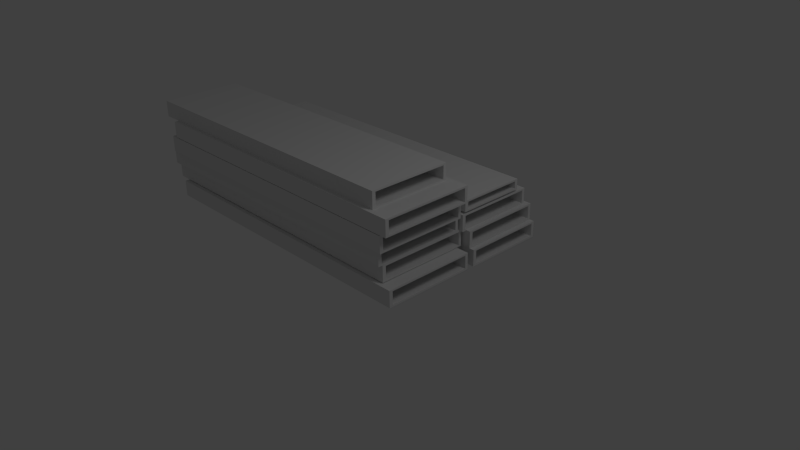 # Source: ScaffoldStack.blend  (saved by Blender 2.63.0; exported with 4.5.12 LTS)
import bpy
from mathutils import Matrix  # noqa: F401  (used for matrix-valued properties, if any)

bpy.ops.wm.read_factory_settings(use_empty=True)
scene = bpy.context.scene
scene.name = 'Scene'

# ---- collections
col_collection_1 = bpy.data.collections.new('Collection 1'); scene.collection.children.link(col_collection_1)

# ---- materials (node trees are filled in below, after node groups)
mat_material = bpy.data.materials.new('Material')
mat_material.alpha_threshold = 0.0
mat_material.use_transparent_shadow = False
mat_material.roughness = 0.5
mat_material.line_color = (0.0, 0.0, 0.0, 1.0)

# ---- material node trees

# ---- world
world_world = bpy.data.worlds.new('World'); scene.world = world_world
world_world.color = (0.05088, 0.05088, 0.05088)
world_world.use_sun_shadow = False
world_world.sun_shadow_jitter_overblur = 0.0
world_world.cycles.sampling_method = 'MANUAL'
world_world.cycles.sample_map_resolution = 256

# ---- cameras
cam_camera = bpy.data.cameras.new('Camera')
cam_camera.clip_end = 100.0
cam_camera.lens = 35.0
cam_camera.sensor_width = 32.0
cam_camera.sensor_height = 18.0
cam_camera.ortho_scale = 7.314
cam_camera.dof.focus_distance = 0.0
cam_camera.dof.aperture_fstop = 128.0

# ---- lights
light_lamp = bpy.data.lights.new('Lamp', 'POINT')
light_lamp.transmission_factor = 0.0
light_lamp.cutoff_distance = 30.0
light_lamp.energy = 100.0
light_lamp.shadow_buffer_clip_start = 1.001
light_lamp.shadow_soft_size = 1.0
light_lamp.shadow_maximum_resolution = 0.006
light_lamp.use_absolute_resolution = True
light_lamp.cycles.use_multiple_importance_sampling = False

# ---- meshes
me_cube = bpy.data.meshes.new('Cube')
me_cube.from_pydata([(1.0, 0.3369, -0.09335), (1.0, -1.0, -0.09335), (-3.495, -1.0, -0.09335), (-3.495, 0.3369, -0.09335), (1.0, 0.3369, 0.1413), (1.0, -1.0, 0.1413), (-3.495, -1.0, 0.1413), (-3.495, 0.3369, 0.1413), (1.0, 0.2942, -0.06884), (1.0, -0.9493, -0.06884), (1.0, 0.2942, 0.1168), (1.0, -0.9493, 0.1168), (-3.499, 0.2942, -0.06884), (-3.499, -0.9493, -0.06884), (-3.495, 0.2999, 0.1158), (-3.499, -0.9493, 0.1168), (0.8229, 0.3973, 0.1515), (0.8229, -0.9396, 0.1515), (-3.672, -0.9396, 0.1515), (-3.672, 0.3973, 0.1515), (0.8229, 0.3973, 0.3861), (0.8229, -0.9396, 0.3861), (-3.672, -0.9396, 0.3861), (-3.672, 0.3973, 0.3861), (0.8229, 0.3546, 0.176), (0.8229, -0.8889, 0.176), (0.8229, 0.3546, 0.3616), (0.8229, -0.8889, 0.3616), (-3.676, 0.3546, 0.176), (-3.676, -0.8889, 0.176), (-3.672, 0.3603, 0.3606), (-3.676, -0.8889, 0.3616), (0.8229, 0.3336, 0.3863), (0.8229, -1.003, 0.3863), (-3.672, -1.003, 0.3863), (-3.672, 0.3336, 0.3863), (0.8229, 0.3336, 0.621), (0.8229, -1.003, 0.621), (-3.672, -1.003, 0.621), (-3.672, 0.3336, 0.621), (0.8229, 0.2909, 0.4108), (0.8229, -0.9526, 0.4108), (0.8229, 0.2909, 0.5965), (0.8229, -0.9526, 0.5965), (-3.676, 0.2909, 0.4108), (-3.676, -0.9526, 0.4108), (-3.672, 0.2965, 0.5954), (-3.676, -0.9526, 0.5965), (0.9206, 0.2751, 0.6145), (0.9206, -1.062, 0.6145), (-3.574, -1.062, 0.6145), (-3.574, 0.2751, 0.6145), (0.9206, 0.2751, 0.8492), (0.9206, -1.062, 0.8492), (-3.574, -1.062, 0.8492), (-3.574, 0.2751, 0.8492), (0.9206, 0.2324, 0.639), (0.9206, -1.011, 0.639), (0.9206, 0.2324, 0.8247), (0.9206, -1.011, 0.8247), (-3.578, 0.2324, 0.639), (-3.578, -1.011, 0.639), (-3.574, 0.238, 0.8237), (-3.578, -1.011, 0.8247), (1.023, 0.2751, 0.8579), (1.023, -1.062, 0.8579), (-3.472, -1.062, 0.8579), (-3.472, 0.2751, 0.8579), (1.023, 0.2751, 1.093), (1.023, -1.062, 1.093), (-3.472, -1.062, 1.093), (-3.472, 0.2751, 1.093), (1.023, 0.2324, 0.8824), (1.023, -1.011, 0.8824), (1.023, 0.2324, 1.068), (1.023, -1.011, 1.068), (-3.476, 0.2324, 0.8824), (-3.476, -1.011, 0.8824), (-3.472, 0.238, 1.067), (-3.476, -1.011, 1.068), (0.7384, 0.1939, 1.093), (0.7384, -0.9972, 1.093), (-3.756, -0.9972, 1.093), (-3.756, 0.1939, 1.093), (0.7384, 0.1939, 1.327), (0.7384, -0.9972, 1.327), (-3.756, -0.9972, 1.327), (-3.756, 0.1939, 1.327), (0.7384, 0.1512, 1.117), (0.7384, -0.9465, 1.117), (0.7384, 0.1512, 1.303), (0.7384, -0.9465, 1.303), (-3.76, 0.1512, 1.117), (-3.76, -0.9465, 1.117), (-3.756, 0.1569, 1.302), (-3.76, -0.9465, 1.303), (1.012, 1.622, -0.08876), (1.012, 0.4309, -0.08876), (-3.483, 0.4309, -0.08876), (-3.483, 1.622, -0.08876), (1.012, 1.622, 0.1459), (1.012, 0.4309, 0.1459), (-3.483, 0.4309, 0.1459), (-3.483, 1.622, 0.1459), (1.012, 1.579, -0.06425), (1.012, 0.4816, -0.06425), (1.012, 1.579, 0.1214), (1.012, 0.4816, 0.1214), (-3.487, 1.579, -0.06425), (-3.487, 0.4816, -0.06425), (-3.483, 1.585, 0.1204), (-3.487, 0.4816, 0.1214), (0.9402, 1.622, 0.1486), (0.9402, 0.4309, 0.1486), (-3.555, 0.4309, 0.1486), (-3.555, 1.622, 0.1486), (0.9402, 1.622, 0.3833), (0.9402, 0.4309, 0.3833), (-3.555, 0.4309, 0.3833), (-3.555, 1.622, 0.3833), (0.9402, 1.579, 0.1731), (0.9402, 0.4816, 0.1731), (0.9402, 1.579, 0.3588), (0.9402, 0.4816, 0.3588), (-3.558, 1.579, 0.1731), (-3.558, 0.4816, 0.1731), (-3.555, 1.585, 0.3577), (-3.558, 0.4816, 0.3588), (0.8745, 1.557, 0.3743), (0.8745, 0.3659, 0.3743), (-3.62, 0.3659, 0.3743), (-3.62, 1.557, 0.3743), (0.8745, 1.557, 0.609), (0.8745, 0.3659, 0.609), (-3.62, 0.3659, 0.609), (-3.62, 1.557, 0.609), (0.8745, 1.514, 0.3988), (0.8745, 0.4166, 0.3988), (0.8745, 1.514, 0.5845), (0.8745, 0.4166, 0.5845), (-3.624, 1.514, 0.3988), (-3.624, 0.4166, 0.3988), (-3.62, 1.52, 0.5834), (-3.624, 0.4166, 0.5845), (0.8745, 1.399, 0.6362), (0.8745, 0.4079, 0.6362), (-3.62, 0.4079, 0.6362), (-3.62, 1.399, 0.6362), (0.8745, 1.399, 0.7889), (0.8745, 0.4079, 0.7889), (-3.62, 0.4079, 0.7889), (-3.62, 1.399, 0.7889), (0.8745, 1.356, 0.6607), (0.8745, 0.4586, 0.6607), (0.8745, 1.356, 0.7644), (0.8745, 0.4586, 0.7644), (-3.624, 1.356, 0.6607), (-3.624, 0.4586, 0.6607), (-3.62, 1.362, 0.7634), (-3.624, 0.4586, 0.7644)], [], [(0, 1, 2, 3), (4, 7, 6, 5), (0, 4, 10, 8), (1, 5, 6, 2), (13, 12, 3, 2), (4, 0, 3, 7), (8, 10, 14, 12), (8, 9, 1, 0), (9, 11, 5, 1), (4, 5, 11, 10), (13, 15, 11, 9), (10, 11, 15, 14), (12, 13, 9, 8), (6, 7, 14, 15), (2, 6, 15, 13), (12, 14, 7, 3), (16, 17, 18, 19), (20, 23, 22, 21), (16, 20, 26, 24), (17, 21, 22, 18), (29, 28, 19, 18), (20, 16, 19, 23), (24, 26, 30, 28), (24, 25, 17, 16), (25, 27, 21, 17), (20, 21, 27, 26), (29, 31, 27, 25), (26, 27, 31, 30), (28, 29, 25, 24), (22, 23, 30, 31), (18, 22, 31, 29), (28, 30, 23, 19), (32, 33, 34, 35), (36, 39, 38, 37), (32, 36, 42, 40), (33, 37, 38, 34), (45, 44, 35, 34), (36, 32, 35, 39), (40, 42, 46, 44), (40, 41, 33, 32), (41, 43, 37, 33), (36, 37, 43, 42), (45, 47, 43, 41), (42, 43, 47, 46), (44, 45, 41, 40), (38, 39, 46, 47), (34, 38, 47, 45), (44, 46, 39, 35), (48, 49, 50, 51), (52, 55, 54, 53), (48, 52, 58, 56), (49, 53, 54, 50), (61, 60, 51, 50), (52, 48, 51, 55), (56, 58, 62, 60), (56, 57, 49, 48), (57, 59, 53, 49), (52, 53, 59, 58), (61, 63, 59, 57), (58, 59, 63, 62), (60, 61, 57, 56), (54, 55, 62, 63), (50, 54, 63, 61), (60, 62, 55, 51), (64, 65, 66, 67), (68, 71, 70, 69), (64, 68, 74, 72), (65, 69, 70, 66), (77, 76, 67, 66), (68, 64, 67, 71), (72, 74, 78, 76), (72, 73, 65, 64), (73, 75, 69, 65), (68, 69, 75, 74), (77, 79, 75, 73), (74, 75, 79, 78), (76, 77, 73, 72), (70, 71, 78, 79), (66, 70, 79, 77), (76, 78, 71, 67), (80, 81, 82, 83), (84, 87, 86, 85), (80, 84, 90, 88), (81, 85, 86, 82), (93, 92, 83, 82), (84, 80, 83, 87), (88, 90, 94, 92), (88, 89, 81, 80), (89, 91, 85, 81), (84, 85, 91, 90), (93, 95, 91, 89), (90, 91, 95, 94), (92, 93, 89, 88), (86, 87, 94, 95), (82, 86, 95, 93), (92, 94, 87, 83), (96, 97, 98, 99), (100, 103, 102, 101), (96, 100, 106, 104), (97, 101, 102, 98), (109, 108, 99, 98), (100, 96, 99, 103), (104, 106, 110, 108), (104, 105, 97, 96), (105, 107, 101, 97), (100, 101, 107, 106), (109, 111, 107, 105), (106, 107, 111, 110), (108, 109, 105, 104), (102, 103, 110, 111), (98, 102, 111, 109), (108, 110, 103, 99), (112, 113, 114, 115), (116, 119, 118, 117), (112, 116, 122, 120), (113, 117, 118, 114), (125, 124, 115, 114), (116, 112, 115, 119), (120, 122, 126, 124), (120, 121, 113, 112), (121, 123, 117, 113), (116, 117, 123, 122), (125, 127, 123, 121), (122, 123, 127, 126), (124, 125, 121, 120), (118, 119, 126, 127), (114, 118, 127, 125), (124, 126, 119, 115), (128, 129, 130, 131), (132, 135, 134, 133), (128, 132, 138, 136), (129, 133, 134, 130), (141, 140, 131, 130), (132, 128, 131, 135), (136, 138, 142, 140), (136, 137, 129, 128), (137, 139, 133, 129), (132, 133, 139, 138), (141, 143, 139, 137), (138, 139, 143, 142), (140, 141, 137, 136), (134, 135, 142, 143), (130, 134, 143, 141), (140, 142, 135, 131), (144, 145, 146, 147), (148, 151, 150, 149), (144, 148, 154, 152), (145, 149, 150, 146), (157, 156, 147, 146), (148, 144, 147, 151), (152, 154, 158, 156), (152, 153, 145, 144), (153, 155, 149, 145), (148, 149, 155, 154), (157, 159, 155, 153), (154, 155, 159, 158), (156, 157, 153, 152), (150, 151, 158, 159), (146, 150, 159, 157), (156, 158, 151, 147)])
_uv = me_cube.uv_layers.new(name='UVMap')
_uv.uv.foreach_set('vector', [0.6521, 0.4394, 0.6458, 0.4647, 0.4554, 0.4647, 0.4491, 0.4394, 0.7406, 0.432, 0.5924, 0.432, 0.5924, 0.3879, 0.7406, 0.3879, 0.5945, 0.3107, 0.5945, 0.3185, 0.5931, 0.3177, 0.5931, 0.3115, 0.5949, 0.3879, 0.5949, 0.3802, 0.7431, 0.3802, 0.7431, 0.3879, 0.4524, 0.432, 0.4411, 0.4544, 0.4491, 0.4394, 0.4554, 0.4647, 0.5945, 0.3185, 0.5945, 0.3107, 0.7426, 0.3108, 0.7426, 0.3185, 0.5931, 0.3115, 0.5931, 0.3177, 0.4449, 0.3176, 0.4448, 0.3115, 0.66, 0.4544, 0.6487, 0.432, 0.6458, 0.4647, 0.6521, 0.4394, 0.5932, 0.3871, 0.5932, 0.381, 0.5949, 0.3802, 0.5949, 0.3879, 0.5508, 0.3802, 0.5949, 0.3802, 0.5932, 0.381, 0.5522, 0.381, 0.445, 0.3871, 0.445, 0.381, 0.5932, 0.381, 0.5932, 0.3871, 0.4434, 0.431, 0.4433, 0.39, 0.5916, 0.3896, 0.5916, 0.4308, 0.4411, 0.4544, 0.4524, 0.432, 0.6487, 0.432, 0.66, 0.4544, 0.5924, 0.3879, 0.5924, 0.432, 0.5916, 0.4308, 0.5916, 0.3896, 0.4433, 0.3879, 0.4433, 0.3802, 0.445, 0.381, 0.445, 0.3871, 0.4448, 0.3115, 0.4449, 0.3176, 0.4437, 0.3185, 0.4433, 0.3108, 0.01455, 0.3515, 0.01417, 0.3517, 0.01316, 0.3487, 0.01387, 0.3506, 0.4433, 0.432, 0.03189, 0.3941, 0.03557, 0.3107, 0.4433, 0.3107, 0.01455, 0.3515, 0.0146, 0.352, 0.01455, 0.352, 0.01455, 0.3516, 0.01417, 0.3517, 0.01417, 0.3517, 0.01434, 0.3519, 0.01433, 0.3519, 0.01792, 0.3487, 0.01823, 0.3519, 0.01387, 0.3506, 0.01316, 0.3487, 0.0146, 0.352, 0.01455, 0.3515, 0.02351, 0.3506, 0.02356, 0.351, 0.01455, 0.3516, 0.01455, 0.352, 0.01763, 0.3512, 0.02026, 0.3553, 0.01455, 0.3516, 0.01446, 0.3518, 0.01417, 0.3517, 0.01455, 0.3515, 0.01446, 0.3518, 0.01418, 0.3517, 0.01417, 0.3517, 0.01417, 0.3517, 0.0146, 0.352, 0.01417, 0.3517, 0.01418, 0.3517, 0.01455, 0.352, 0.01958, 0.3457, 0.01529, 0.3487, 0.01418, 0.3517, 0.01446, 0.3518, 0.0, 0.3491, 0.0002145, 0.3468, 0.03221, 0.3348, 0.03028, 0.3694, 0.01823, 0.3519, 0.01792, 0.3487, 0.01446, 0.3518, 0.01455, 0.3516, 0.03557, 0.3107, 0.03189, 0.3941, 0.03028, 0.3694, 0.03221, 0.3348, 0.01316, 0.3487, 0.03557, 0.3107, 0.03221, 0.3348, 0.01792, 0.3487, 0.01823, 0.3519, 0.03028, 0.3694, 0.03189, 0.3941, 0.01387, 0.3506, 0.01455, 0.109, 0.01416, 0.1092, 0.01316, 0.1061, 0.01387, 0.108, 0.4433, 0.1895, 0.03189, 0.1516, 0.03557, 0.06818, 0.4433, 0.06818, 0.01455, 0.109, 0.0146, 0.1095, 0.01455, 0.1094, 0.01455, 0.109, 0.01416, 0.1092, 0.01417, 0.1092, 0.01434, 0.1093, 0.01433, 0.1093, 0.01792, 0.1061, 0.01823, 0.1094, 0.01387, 0.108, 0.01316, 0.1061, 0.0146, 0.1095, 0.01455, 0.109, 0.02351, 0.108, 0.02356, 0.1085, 0.01455, 0.109, 0.01455, 0.1094, 0.01763, 0.1087, 0.02026, 0.1127, 0.01455, 0.109, 0.01446, 0.1092, 0.01416, 0.1092, 0.01455, 0.109, 0.01446, 0.1092, 0.01418, 0.1092, 0.01417, 0.1092, 0.01416, 0.1092, 0.0146, 0.1095, 0.01417, 0.1092, 0.01418, 0.1092, 0.01455, 0.1094, 0.01958, 0.1032, 0.01529, 0.1061, 0.01418, 0.1092, 0.01446, 0.1092, 0.0, 0.1066, 0.0002145, 0.1042, 0.03221, 0.09224, 0.03028, 0.1268, 0.01823, 0.1094, 0.01792, 0.1061, 0.01446, 0.1092, 0.01455, 0.109, 0.03557, 0.06818, 0.03189, 0.1516, 0.03028, 0.1268, 0.03221, 0.09224, 0.01316, 0.1061, 0.03557, 0.06818, 0.03221, 0.09224, 0.01792, 0.1061, 0.01823, 0.1094, 0.03028, 0.1268, 0.03189, 0.1516, 0.01387, 0.108, 0.01815, 0.4718, 0.01801, 0.4722, 0.01523, 0.4707, 0.01578, 0.4719, 0.4411, 0.5538, 0.02958, 0.5153, 0.03172, 0.432, 0.4411, 0.432, 0.01815, 0.4718, 0.01826, 0.4722, 0.01822, 0.4722, 0.01826, 0.4719, 0.01801, 0.4722, 0.0183, 0.4719, 0.02571, 0.4774, 0.02542, 0.4778, 0.01975, 0.4701, 0.02004, 0.4736, 0.01578, 0.4719, 0.01523, 0.4707, 0.01826, 0.4722, 0.01815, 0.4718, 0.02614, 0.4698, 0.02624, 0.4702, 0.01826, 0.4719, 0.01822, 0.4722, 0.02093, 0.4732, 0.02203, 0.4769, 0.01826, 0.4719, 0.01823, 0.4721, 0.01801, 0.4722, 0.01815, 0.4718, 0.01823, 0.4721, 0.01825, 0.4718, 0.0183, 0.4719, 0.01801, 0.4722, 0.01826, 0.4722, 0.0183, 0.4719, 0.01825, 0.4718, 0.01822, 0.4722, 0.0217, 0.4676, 0.02094, 0.4714, 0.01825, 0.4718, 0.01823, 0.4721, 0.0, 0.4743, 4.021e-05, 0.4728, 0.02783, 0.4555, 0.02892, 0.4905, 0.02004, 0.4736, 0.01975, 0.4701, 0.01823, 0.4721, 0.01826, 0.4719, 0.03172, 0.432, 0.02958, 0.5153, 0.02892, 0.4905, 0.02783, 0.4555, 0.01523, 0.4707, 0.03172, 0.432, 0.02783, 0.4555, 0.01975, 0.4701, 0.02004, 0.4736, 0.02892, 0.4905, 0.02958, 0.5153, 0.01578, 0.4719, 0.01455, 0.2303, 0.01417, 0.2305, 0.01316, 0.2274, 0.01387, 0.2293, 0.4433, 0.3107, 0.03189, 0.2729, 0.03557, 0.1895, 0.4433, 0.1895, 0.01455, 0.2303, 0.0146, 0.2307, 0.01455, 0.2307, 0.01455, 0.2303, 0.01417, 0.2305, 0.01417, 0.2305, 0.01434, 0.2306, 0.01433, 0.2306, 0.01792, 0.2274, 0.01823, 0.2306, 0.01387, 0.2293, 0.01316, 0.2274, 0.0146, 0.2307, 0.01455, 0.2303, 0.02351, 0.2293, 0.02356, 0.2297, 0.01455, 0.2303, 0.01455, 0.2307, 0.01763, 0.23, 0.02026, 0.234, 0.01455, 0.2303, 0.01446, 0.2305, 0.01417, 0.2305, 0.01455, 0.2303, 0.01446, 0.2305, 0.01418, 0.2305, 0.01417, 0.2305, 0.01417, 0.2305, 0.0146, 0.2307, 0.01417, 0.2305, 0.01418, 0.2305, 0.01455, 0.2307, 0.01958, 0.2245, 0.01529, 0.2274, 0.01418, 0.2305, 0.01446, 0.2305, 0.0, 0.2279, 0.0002145, 0.2255, 0.03221, 0.2135, 0.03028, 0.2481, 0.01823, 0.2306, 0.01792, 0.2274, 0.01446, 0.2305, 0.01455, 0.2303, 0.03557, 0.1895, 0.03189, 0.2729, 0.03028, 0.2481, 0.03221, 0.2135, 0.01316, 0.2274, 0.03557, 0.1895, 0.03221, 0.2135, 0.01792, 0.2274, 0.01823, 0.2306, 0.03028, 0.2481, 0.03189, 0.2729, 0.01387, 0.2293, 0.01516, 0.6997, 0.01486, 0.6999, 0.01392, 0.6971, 0.01456, 0.6988, 0.444, 0.7716, 0.03016, 0.7377, 0.03311, 0.6627, 0.444, 0.6627, 0.01516, 0.6997, 0.01521, 0.7001, 0.01517, 0.7001, 0.01515, 0.6998, 0.01486, 0.6999, 0.0149, 0.6999, 0.01574, 0.7007, 0.01569, 0.7007, 0.01822, 0.6971, 0.01848, 0.7, 0.01456, 0.6988, 0.01392, 0.6971, 0.01521, 0.7001, 0.01516, 0.6997, 0.02235, 0.6989, 0.0224, 0.6993, 0.01515, 0.6998, 0.01517, 0.7001, 0.01817, 0.6994, 0.0203, 0.7029, 0.01515, 0.6998, 0.01509, 0.6999, 0.01486, 0.6999, 0.01516, 0.6997, 0.01509, 0.6999, 0.0149, 0.6999, 0.0149, 0.6999, 0.01486, 0.6999, 0.01521, 0.7001, 0.0149, 0.6999, 0.0149, 0.6999, 0.01517, 0.7001, 0.01976, 0.6945, 0.01631, 0.6972, 0.0149, 0.6999, 0.01509, 0.6999, 0.0, 0.6973, 0.0001406, 0.6956, 0.03039, 0.6846, 0.02882, 0.7153, 0.01848, 0.7, 0.01822, 0.6971, 0.01509, 0.6999, 0.01515, 0.6998, 0.03311, 0.6627, 0.03016, 0.7377, 0.02882, 0.7153, 0.03039, 0.6846, 0.01392, 0.6971, 0.03311, 0.6627, 0.03039, 0.6846, 0.01822, 0.6971, 0.01848, 0.7, 0.02882, 0.7153, 0.03016, 0.7377, 0.01456, 0.6988, 0.4415, 0.5049, 0.4412, 0.4997, 0.4608, 0.4985, 0.4611, 0.5037, 0.7872, 0.5538, 0.4655, 0.5335, 0.4669, 0.4689, 0.7872, 0.4689, 0.5915, 0.3262, 0.5915, 0.3185, 0.5929, 0.3193, 0.5929, 0.3254, 0.5915, 0.3725, 0.5915, 0.3802, 0.4433, 0.3802, 0.4433, 0.3725, 0.4609, 0.4988, 0.4612, 0.5035, 0.4611, 0.5037, 0.4608, 0.4985, 0.5915, 0.3185, 0.5915, 0.3262, 0.4433, 0.3262, 0.4433, 0.3185, 0.4495, 0.5017, 0.4491, 0.5026, 0.4632, 0.5102, 0.4612, 0.5035, 0.4414, 0.5047, 0.4411, 0.4999, 0.4412, 0.4997, 0.4415, 0.5049, 0.5931, 0.3733, 0.5931, 0.3794, 0.5915, 0.3802, 0.5915, 0.3725, 0.4804, 0.4689, 0.4411, 0.4689, 0.4428, 0.4681, 0.479, 0.4681, 0.4609, 0.4988, 0.4621, 0.4919, 0.449, 0.5013, 0.4495, 0.5021, 0.4491, 0.5026, 0.449, 0.5013, 0.4621, 0.4919, 0.4632, 0.5102, 0.4612, 0.5035, 0.4609, 0.4988, 0.4495, 0.5021, 0.4495, 0.5017, 0.4669, 0.4689, 0.4655, 0.5335, 0.4632, 0.5102, 0.4621, 0.4919, 0.445, 0.3262, 0.445, 0.334, 0.4433, 0.3332, 0.4433, 0.327, 0.4447, 0.3655, 0.4445, 0.3716, 0.4433, 0.3725, 0.4433, 0.3647, 0.8978, 0.01604, 0.898, 0.01605, 0.8992, 0.01678, 0.8991, 0.01677, 0.8998, 0.01157, 0.8993, 0.01658, 0.8983, 0.01645, 0.8983, 0.008131, 0.8978, 0.01604, 0.8992, 0.01313, 0.8995, 0.01334, 0.8974, 0.01749, 0.898, 0.01605, 0.8982, 0.006445, 0.8988, 0.01653, 0.8992, 0.01678, 0.8995, 0.01695, 0.8991, 0.01667, 0.8991, 0.01677, 0.8992, 0.01678, 0.8992, 0.01313, 0.8978, 0.01604, 0.8991, 0.01669, 0.8992, 0.01661, 0.8974, 0.01749, 0.8995, 0.01334, 1.0, 0.064, 0.998, 0.06818, 0.8974, 0.01749, 0.8967, 0.02117, 0.898, 0.01605, 0.8978, 0.01604, 0.8967, 0.02117, 0.8965, 2.712e-08, 0.8982, 0.006445, 0.898, 0.01605, 0.8992, 0.01313, 0.8982, 0.006445, 0.8965, 2.712e-08, 0.8995, 0.01334, 0.0006523, 0.03698, 0.0, 0.0, 0.8965, 2.712e-08, 0.8967, 0.02117, 0.8985, 0.02006, 0.8977, 0.01987, 0.8985, 0.01638, 0.8993, 0.01658, 0.8991, 0.01667, 0.8995, 0.01695, 0.8967, 0.02117, 0.8974, 0.01749, 0.8983, 0.01645, 0.8993, 0.01658, 0.8993, 0.01658, 0.8985, 0.01638, 0.8992, 0.01678, 0.8983, 0.01645, 0.8985, 0.01638, 0.8995, 0.01695, 0.8991, 0.01667, 0.8993, 0.01658, 0.8993, 0.01658, 0.8991, 0.01677, 0.01516, 0.5908, 0.01486, 0.591, 0.01392, 0.5882, 0.01456, 0.5899, 0.444, 0.6627, 0.03016, 0.6288, 0.03311, 0.5538, 0.444, 0.5538, 0.01516, 0.5908, 0.01521, 0.5912, 0.01517, 0.5912, 0.01515, 0.5909, 0.01486, 0.591, 0.0149, 0.591, 0.01574, 0.5918, 0.01569, 0.5918, 0.01822, 0.5882, 0.01848, 0.5911, 0.01456, 0.5899, 0.01392, 0.5882, 0.01521, 0.5912, 0.01516, 0.5908, 0.02235, 0.59, 0.0224, 0.5904, 0.01515, 0.5909, 0.01517, 0.5912, 0.01817, 0.5905, 0.0203, 0.594, 0.01515, 0.5909, 0.01509, 0.591, 0.01486, 0.591, 0.01516, 0.5908, 0.01509, 0.591, 0.0149, 0.591, 0.0149, 0.591, 0.01486, 0.591, 0.01521, 0.5912, 0.0149, 0.591, 0.0149, 0.591, 0.01517, 0.5912, 0.01976, 0.5856, 0.01631, 0.5883, 0.0149, 0.591, 0.01509, 0.591, 0.0, 0.5884, 0.0001406, 0.5867, 0.03039, 0.5757, 0.02882, 0.6064, 0.01848, 0.5911, 0.01822, 0.5882, 0.01509, 0.591, 0.01515, 0.5909, 0.03311, 0.5538, 0.03016, 0.6288, 0.02882, 0.6064, 0.03039, 0.5757, 0.01392, 0.5882, 0.03311, 0.5538, 0.03039, 0.5757, 0.01822, 0.5882, 0.01848, 0.5911, 0.02882, 0.6064, 0.03016, 0.6288, 0.01456, 0.5899, 0.01684, 0.802, 0.01657, 0.8023, 0.01463, 0.7994, 0.01515, 0.8011, 0.4295, 0.8595, 0.02876, 0.8333, 0.0307, 0.7716, 0.4295, 0.7716, 0.01684, 0.802, 0.01696, 0.8024, 0.0169, 0.8023, 0.01684, 0.802, 0.01657, 0.8023, 0.01677, 0.8022, 0.02035, 0.8078, 0.02016, 0.808, 0.01984, 0.7998, 0.02005, 0.8021, 0.01515, 0.8011, 0.01463, 0.7994, 0.01696, 0.8024, 0.01684, 0.802, 0.02823, 0.7984, 0.02835, 0.7988, 0.01684, 0.802, 0.0169, 0.8023, 0.0203, 0.8017, 0.02174, 0.8044, 0.01684, 0.802, 0.0168, 0.8022, 0.01657, 0.8023, 0.01684, 0.802, 0.0168, 0.8022, 0.01674, 0.8021, 0.01677, 0.8022, 0.01657, 0.8023, 0.01696, 0.8024, 0.01677, 0.8022, 0.01674, 0.8021, 0.0169, 0.8023, 0.0214, 0.7981, 0.01907, 0.8004, 0.01674, 0.8021, 0.0168, 0.8022, 0.0, 0.7997, 9.975e-05, 0.7987, 0.02942, 0.7906, 0.02827, 0.8141, 0.02005, 0.8021, 0.01984, 0.7998, 0.0168, 0.8022, 0.01684, 0.802, 0.0307, 0.7716, 0.02876, 0.8333, 0.02827, 0.8141, 0.02942, 0.7906, 0.01463, 0.7994, 0.0307, 0.7716, 0.02942, 0.7906, 0.01984, 0.7998, 0.02005, 0.8021, 0.02827, 0.8141, 0.02876, 0.8333, 0.01515, 0.8011])
me_cube.materials.append(mat_material)
me_cube.use_remesh_preserve_volume = False
me_cube.use_remesh_preserve_attributes = False
me_cube.use_mirror_vertex_groups = False
me_cube.update()

# ---- objects
ob_cube = bpy.data.objects.new('Cube', me_cube)
ob_lamp = bpy.data.objects.new('Lamp', light_lamp)
ob_camera = bpy.data.objects.new('Camera', cam_camera)

# ---- transforms, parenting, visibility, modifiers, constraints
ob_cube.location = (0.0, 0.3554, 0.0)
ob_cube.lock_rotations_4d = False
ob_cube.empty_display_type = 'ARROWS'
ob_cube.lineart.crease_threshold = 0.0
ob_lamp.location = (4.076, 1.005, 5.904)
ob_lamp.rotation_euler = (0.6503, 0.05522, 1.866)
ob_lamp.lock_rotations_4d = False
ob_lamp.empty_display_type = 'ARROWS'
ob_lamp.color = (0.0, 0.0, 0.0, 0.0)
ob_lamp.lineart.crease_threshold = 0.0
ob_camera.location = (7.481, -6.508, 5.344)
ob_camera.rotation_euler = (1.109, 0.01082, 0.8149)
ob_camera.lock_rotations_4d = False
ob_camera.empty_display_type = 'ARROWS'
ob_camera.color = (0.0, 0.0, 0.0, 0.0)
ob_camera.display_type = 'WIRE'
ob_camera.lineart.crease_threshold = 0.0

# ---- collection membership
col_collection_1.objects.link(ob_cube)
col_collection_1.objects.link(ob_lamp)
col_collection_1.objects.link(ob_camera)

# ---- scene / render settings (as saved in the file)
scene.camera = ob_camera
scene.frame_start = 1; scene.frame_end = 250; scene.frame_set(1)
scene.render.engine = 'BLENDER_EEVEE_NEXT'
scene.render.image_settings.color_mode = 'RGB'
scene.render.image_settings.compression = 90
scene.render.resolution_percentage = 50
scene.render.dither_intensity = 0.0
scene.render.bake_margin = 2
scene.render.bake_bias = 0.0
scene.cycles.use_denoising = False
scene.cycles.samples = 10
scene.cycles.sampling_pattern = 'TABULATED_SOBOL'
scene.cycles.light_sampling_threshold = 0.0
scene.cycles.use_adaptive_sampling = False
scene.cycles.use_light_tree = False
scene.cycles.blur_glossy = 0.0
scene.cycles.volume_bounces = 1
scene.cycles.pixel_filter_type = 'GAUSSIAN'
scene.cycles.sample_clamp_indirect = 0.0
scene.view_settings.view_transform = 'Standard'
bpy.context.view_layer.update()
